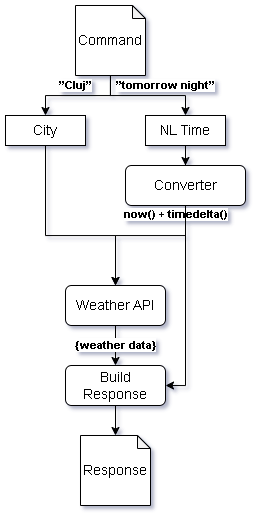

The diagram above was exported from draw.io. Its source (the exported page's mxGraphModel, read from the mxfile embedded in the PNG):
<mxGraphModel dx="934" dy="611" grid="1" gridSize="10" guides="1" tooltips="1" connect="1" arrows="1" fold="1" page="1" pageScale="1" pageWidth="850" pageHeight="1100" math="0" shadow="0">
  <root>
    <mxCell id="0" />
    <mxCell id="1" parent="0" />
    <mxCell id="c9NPpoFuDKeitoDQD3xz-7" value="”Cluj”" style="edgeStyle=orthogonalEdgeStyle;rounded=0;orthogonalLoop=1;jettySize=auto;html=1;entryX=0.5;entryY=0;entryDx=0;entryDy=0;fontStyle=1" edge="1" parent="1" source="c9NPpoFuDKeitoDQD3xz-3" target="c9NPpoFuDKeitoDQD3xz-4">
      <mxGeometry x="0.0476" y="-10" relative="1" as="geometry">
        <mxPoint as="offset" />
      </mxGeometry>
    </mxCell>
    <mxCell id="c9NPpoFuDKeitoDQD3xz-8" value="&lt;b&gt;”tomorrow night”&lt;/b&gt;" style="edgeStyle=orthogonalEdgeStyle;rounded=0;orthogonalLoop=1;jettySize=auto;html=1;" edge="1" parent="1" source="c9NPpoFuDKeitoDQD3xz-3" target="c9NPpoFuDKeitoDQD3xz-5">
      <mxGeometry x="0.3043" y="10" relative="1" as="geometry">
        <mxPoint as="offset" />
      </mxGeometry>
    </mxCell>
    <mxCell id="c9NPpoFuDKeitoDQD3xz-3" value="Command" style="shape=note;whiteSpace=wrap;html=1;backgroundOutline=1;darkOpacity=0.05;fontSize=14;size=13;" vertex="1" parent="1">
      <mxGeometry x="500" y="170" width="70" height="70" as="geometry" />
    </mxCell>
    <mxCell id="c9NPpoFuDKeitoDQD3xz-16" style="edgeStyle=orthogonalEdgeStyle;rounded=0;orthogonalLoop=1;jettySize=auto;html=1;entryX=0.5;entryY=0;entryDx=0;entryDy=0;" edge="1" parent="1" source="c9NPpoFuDKeitoDQD3xz-4" target="c9NPpoFuDKeitoDQD3xz-12">
      <mxGeometry relative="1" as="geometry">
        <Array as="points">
          <mxPoint x="470" y="400" />
          <mxPoint x="540" y="400" />
        </Array>
      </mxGeometry>
    </mxCell>
    <mxCell id="c9NPpoFuDKeitoDQD3xz-4" value="City" style="rounded=0;whiteSpace=wrap;html=1;fontSize=14;" vertex="1" parent="1">
      <mxGeometry x="430" y="280" width="80" height="30" as="geometry" />
    </mxCell>
    <mxCell id="c9NPpoFuDKeitoDQD3xz-17" style="edgeStyle=orthogonalEdgeStyle;rounded=0;orthogonalLoop=1;jettySize=auto;html=1;" edge="1" parent="1" source="c9NPpoFuDKeitoDQD3xz-5" target="c9NPpoFuDKeitoDQD3xz-9">
      <mxGeometry relative="1" as="geometry" />
    </mxCell>
    <mxCell id="c9NPpoFuDKeitoDQD3xz-5" value="NL Time" style="rounded=0;whiteSpace=wrap;html=1;fontSize=14;" vertex="1" parent="1">
      <mxGeometry x="570" y="280" width="80" height="30" as="geometry" />
    </mxCell>
    <mxCell id="c9NPpoFuDKeitoDQD3xz-18" value="&lt;b&gt;now() + timedelta()&lt;/b&gt;" style="edgeStyle=orthogonalEdgeStyle;rounded=0;orthogonalLoop=1;jettySize=auto;html=1;entryX=0.5;entryY=0;entryDx=0;entryDy=0;" edge="1" parent="1" source="c9NPpoFuDKeitoDQD3xz-9" target="c9NPpoFuDKeitoDQD3xz-12">
      <mxGeometry x="-0.8667" y="-10" relative="1" as="geometry">
        <mxPoint x="610.0000000000002" y="390" as="targetPoint" />
        <Array as="points">
          <mxPoint x="610" y="400" />
          <mxPoint x="540" y="400" />
        </Array>
        <mxPoint as="offset" />
      </mxGeometry>
    </mxCell>
    <mxCell id="c9NPpoFuDKeitoDQD3xz-22" style="edgeStyle=orthogonalEdgeStyle;rounded=0;orthogonalLoop=1;jettySize=auto;html=1;entryX=1;entryY=0.5;entryDx=0;entryDy=0;" edge="1" parent="1" source="c9NPpoFuDKeitoDQD3xz-9" target="c9NPpoFuDKeitoDQD3xz-14">
      <mxGeometry relative="1" as="geometry">
        <Array as="points">
          <mxPoint x="610" y="550" />
        </Array>
      </mxGeometry>
    </mxCell>
    <mxCell id="c9NPpoFuDKeitoDQD3xz-9" value="Converter" style="rounded=1;whiteSpace=wrap;html=1;fontSize=14;" vertex="1" parent="1">
      <mxGeometry x="550" y="330" width="120" height="40" as="geometry" />
    </mxCell>
    <mxCell id="c9NPpoFuDKeitoDQD3xz-20" value="&lt;span style=&quot;color: rgb(0, 0, 0); font-family: Helvetica; font-size: 11px; font-style: normal; font-variant-ligatures: normal; font-variant-caps: normal; letter-spacing: normal; orphans: 2; text-align: center; text-indent: 0px; text-transform: none; widows: 2; word-spacing: 0px; -webkit-text-stroke-width: 0px; white-space: nowrap; background-color: rgb(255, 255, 255); text-decoration-thickness: initial; text-decoration-style: initial; text-decoration-color: initial; float: none; display: inline !important;&quot;&gt;&lt;b&gt;{weather data}&lt;/b&gt;&lt;/span&gt;" style="edgeStyle=orthogonalEdgeStyle;rounded=0;orthogonalLoop=1;jettySize=auto;html=1;" edge="1" parent="1" source="c9NPpoFuDKeitoDQD3xz-12" target="c9NPpoFuDKeitoDQD3xz-14">
      <mxGeometry relative="1" as="geometry">
        <mxPoint as="offset" />
      </mxGeometry>
    </mxCell>
    <mxCell id="c9NPpoFuDKeitoDQD3xz-12" value="Weather API" style="rounded=1;whiteSpace=wrap;html=1;fontSize=14;" vertex="1" parent="1">
      <mxGeometry x="490" y="450" width="100" height="40" as="geometry" />
    </mxCell>
    <mxCell id="c9NPpoFuDKeitoDQD3xz-23" style="edgeStyle=orthogonalEdgeStyle;rounded=0;orthogonalLoop=1;jettySize=auto;html=1;" edge="1" parent="1" source="c9NPpoFuDKeitoDQD3xz-14" target="c9NPpoFuDKeitoDQD3xz-15">
      <mxGeometry relative="1" as="geometry" />
    </mxCell>
    <mxCell id="c9NPpoFuDKeitoDQD3xz-14" value="Build Response" style="rounded=1;whiteSpace=wrap;html=1;fontSize=14;" vertex="1" parent="1">
      <mxGeometry x="490" y="530" width="100" height="40" as="geometry" />
    </mxCell>
    <mxCell id="c9NPpoFuDKeitoDQD3xz-15" value="Response" style="shape=note;whiteSpace=wrap;html=1;backgroundOutline=1;darkOpacity=0.05;fontSize=14;size=13;" vertex="1" parent="1">
      <mxGeometry x="505" y="600" width="70" height="70" as="geometry" />
    </mxCell>
  </root>
</mxGraphModel>